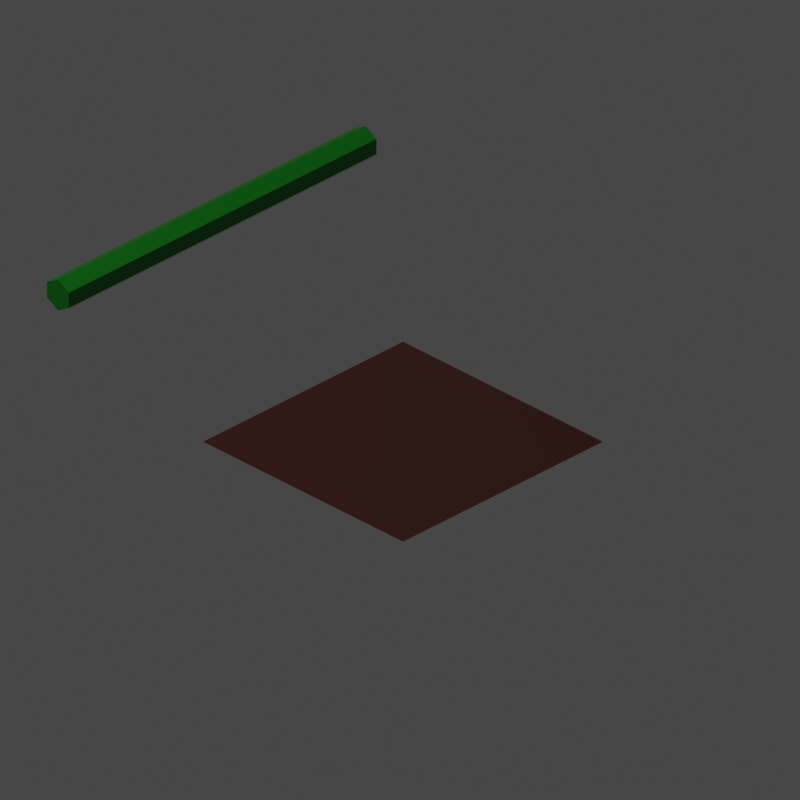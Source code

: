 # Source: crops.blend  (saved by Blender 3.3.6; exported with 4.5.12 LTS)
import bpy
from mathutils import Matrix  # noqa: F401  (used for matrix-valued properties, if any)

bpy.ops.wm.read_factory_settings(use_empty=True)
scene = bpy.context.scene
scene.name = 'Scene'

# ---- collections
col_collection = bpy.data.collections.new('Collection'); scene.collection.children.link(col_collection)
col_collection_2 = bpy.data.collections.new('Collection 2'); scene.collection.children.link(col_collection_2)
col_collection_2_001 = bpy.data.collections.new('Collection 2.001'); scene.collection.children.link(col_collection_2_001)
col_collection_2_001.hide_render = True

# ---- materials (node trees are filled in below, after node groups)
mat_material = bpy.data.materials.new('Material')
mat_material.use_transparent_shadow = False
mat_material_005 = bpy.data.materials.new('Material.005')
mat_material_005.use_transparent_shadow = False
mat_material_008 = bpy.data.materials.new('Material.008')
mat_material_008.use_transparent_shadow = False
mat_material_007 = bpy.data.materials.new('Material.007')
mat_material_007.use_transparent_shadow = False

# ---- material node trees
mat_material.use_nodes = True; mat_material.node_tree.nodes.clear()
_N = mat_material.node_tree.nodes; _L = mat_material.node_tree.links
n0 = _N.new('ShaderNodeBsdfPrincipled'); n0.name = 'Principled BSDF'; n0.location = (10, 300)
n0.distribution = 'GGX'
n0.subsurface_method = 'RANDOM_WALK_SKIN'
n0.inputs[0].default_value = (0.06045, 0.01404, 0.007911, 1.0)
n0.inputs[3].default_value = 1.45
n0.inputs[27].default_value = (0.0, 0.0, 0.0, 1.0)
n0.inputs[28].default_value = 1.0
n1 = _N.new('ShaderNodeOutputMaterial'); n1.name = 'Material Output'; n1.location = (300, 300)
_L.new(n0.outputs[0], n1.inputs[0])
n1.is_active_output = True
mat_material_005.use_nodes = True; mat_material_005.node_tree.nodes.clear()
_N = mat_material_005.node_tree.nodes; _L = mat_material_005.node_tree.links
n0 = _N.new('ShaderNodeBsdfPrincipled'); n0.name = 'Principled BSDF'; n0.location = (10, 300)
n0.distribution = 'GGX'
n0.subsurface_method = 'RANDOM_WALK_SKIN'
n0.inputs[0].default_value = (0.002835, 0.2318, 0.007498, 1.0)
n0.inputs[3].default_value = 1.45
n0.inputs[27].default_value = (0.0, 0.0, 0.0, 1.0)
n0.inputs[28].default_value = 1.0
n1 = _N.new('ShaderNodeOutputMaterial'); n1.name = 'Material Output'; n1.location = (300, 300)
_L.new(n0.outputs[0], n1.inputs[0])
n1.is_active_output = True
mat_material_008.use_nodes = True; mat_material_008.node_tree.nodes.clear()
_N = mat_material_008.node_tree.nodes; _L = mat_material_008.node_tree.links
n0 = _N.new('ShaderNodeBsdfPrincipled'); n0.name = 'Principled BSDF'; n0.location = (10, 300)
n0.distribution = 'GGX'
n0.subsurface_method = 'RANDOM_WALK_SKIN'
n0.inputs[0].default_value = (0.06045, 0.01404, 0.007911, 1.0)
n0.inputs[3].default_value = 1.45
n0.inputs[27].default_value = (0.0, 0.0, 0.0, 1.0)
n0.inputs[28].default_value = 1.0
n1 = _N.new('ShaderNodeOutputMaterial'); n1.name = 'Material Output'; n1.location = (300, 300)
_L.new(n0.outputs[0], n1.inputs[0])
n1.is_active_output = True
mat_material_007.use_nodes = True; mat_material_007.node_tree.nodes.clear()
_N = mat_material_007.node_tree.nodes; _L = mat_material_007.node_tree.links
n0 = _N.new('ShaderNodeBsdfPrincipled'); n0.name = 'Principled BSDF'; n0.location = (10, 300)
n0.distribution = 'GGX'
n0.subsurface_method = 'RANDOM_WALK_SKIN'
n0.inputs[0].default_value = (0.3763, 0.2054, 0.02472, 1.0)
n0.inputs[3].default_value = 1.45
n0.inputs[27].default_value = (0.0, 0.0, 0.0, 1.0)
n0.inputs[28].default_value = 1.0
n1 = _N.new('ShaderNodeOutputMaterial'); n1.name = 'Material Output'; n1.location = (300, 300)
_L.new(n0.outputs[0], n1.inputs[0])
n1.is_active_output = True

# ---- world
world_world = bpy.data.worlds.new('World'); scene.world = world_world
world_world.use_nodes = True; world_world.node_tree.nodes.clear()
_N = world_world.node_tree.nodes; _L = world_world.node_tree.links
n0 = _N.new('ShaderNodeOutputWorld'); n0.name = 'World Output'; n0.location = (300, 300)
n1 = _N.new('ShaderNodeBackground'); n1.name = 'Background'; n1.location = (10, 300)
n1.inputs[0].default_value = (0.05088, 0.05088, 0.05088, 0.0)
_L.new(n1.outputs[0], n0.inputs[0])
n0.is_active_output = True
world_world.color = (0.05088, 0.05088, 0.05088)
world_world.use_sun_shadow = False
world_world.sun_shadow_jitter_overblur = 0.0

# ---- cameras
cam_camera = bpy.data.cameras.new('Camera')
cam_camera.type = 'ORTHO'
cam_camera.clip_end = 100.0
cam_camera.ortho_scale = 2.83
cam_camera.shift_x = 0.04
cam_camera.shift_y = -0.04

# ---- lights
light_light = bpy.data.lights.new('Light', 'POINT')
light_light.transmission_factor = 0.0
light_light.energy = 1000.0
light_light.shadow_soft_size = 0.1
light_light.shadow_maximum_resolution = 0.006
light_light.use_absolute_resolution = True

# ---- meshes
me_plane = bpy.data.meshes.new('Plane')
me_plane.from_pydata([(-0.5, -0.5, 0.0), (-0.5, 0.5, 0.0), (0.5, 0.5, 0.0), (-0.5, 0.375, 0.0), (-0.5, 0.25, 0.0), (-0.5, 0.125, 0.0), (-0.5, 0.0, 0.0), (-0.5, -0.125, 0.0), (-0.5, -0.25, 0.0), (-0.5, -0.375, 0.0), (0.375, 0.5, 0.0), (0.25, 0.5, 0.0), (0.125, 0.5, 0.0), (0.0, 0.5, 0.0), (-0.125, 0.5, 0.0), (-0.25, 0.5, 0.0), (-0.375, 0.5, 0.0), (-0.375, -0.375, 0.0), (-0.375, -0.25, 0.0), (-0.25, -0.25, 0.0), (-0.375, -0.125, 0.0), (-0.25, -0.125, 0.0), (-0.125, -0.125, 0.0), (-0.375, -7.451e-09, 0.0), (-0.25, -7.451e-09, 0.0), (-0.125, 0.0, 0.0), (1.49e-08, -1.49e-08, 0.0), (-0.375, 0.125, 0.0), (-0.25, 0.125, 0.0), (-0.125, 0.125, 0.0), (1.49e-08, 0.125, 0.0), (0.125, 0.125, 0.0), (-0.375, 0.25, 0.0), (-0.25, 0.25, 0.0), (-0.125, 0.25, 0.0), (0.0, 0.25, 0.0), (0.125, 0.25, 0.0), (0.25, 0.25, 0.0), (-0.375, 0.375, 0.0), (-0.25, 0.375, 0.0), (-0.125, 0.375, 0.0), (0.0, 0.375, 0.0), (0.125, 0.375, 0.0), (0.25, 0.375, 0.0), (0.375, 0.375, 0.0)], [], [(18, 19, 21, 20), (20, 21, 24, 23), (21, 22, 25, 24), (23, 24, 28, 27), (24, 25, 29, 28), (25, 26, 30, 29), (27, 28, 33, 32), (28, 29, 34, 33), (29, 30, 35, 34), (30, 31, 36, 35), (32, 33, 39, 38), (33, 34, 40, 39), (34, 35, 41, 40), (35, 36, 42, 41), (36, 37, 43, 42), (43, 44, 10, 11), (42, 43, 11, 12), (41, 42, 12, 13), (40, 41, 13, 14), (39, 40, 14, 15), (38, 39, 15, 16), (3, 38, 16, 1), (4, 32, 38, 3), (5, 27, 32, 4), (6, 23, 27, 5), (7, 20, 23, 6), (8, 18, 20, 7), (9, 17, 18, 8), (10, 44, 2), (43, 37, 44), (36, 31, 37), (30, 26, 31), (25, 22, 26), (21, 19, 22), (18, 17, 19), (0, 17, 9)])
_uv = me_plane.uv_layers.new(name='UVMap')
_uv.uv.foreach_set('vector', [0.125, 0.25, 0.25, 0.25, 0.25, 0.375, 0.125, 0.375, 0.125, 0.375, 0.25, 0.375, 0.25, 0.5, 0.125, 0.5, 0.25, 0.375, 0.375, 0.375, 0.375, 0.5, 0.25, 0.5, 0.125, 0.5, 0.25, 0.5, 0.25, 0.625, 0.125, 0.625, 0.25, 0.5, 0.375, 0.5, 0.375, 0.625, 0.25, 0.625, 0.375, 0.5, 0.5, 0.5, 0.5, 0.625, 0.375, 0.625, 0.125, 0.625, 0.25, 0.625, 0.25, 0.75, 0.125, 0.75, 0.25, 0.625, 0.375, 0.625, 0.375, 0.75, 0.25, 0.75, 0.375, 0.625, 0.5, 0.625, 0.5, 0.75, 0.375, 0.75, 0.5, 0.625, 0.625, 0.625, 0.625, 0.75, 0.5, 0.75, 0.125, 0.75, 0.25, 0.75, 0.25, 0.875, 0.125, 0.875, 0.25, 0.75, 0.375, 0.75, 0.375, 0.875, 0.25, 0.875, 0.375, 0.75, 0.5, 0.75, 0.5, 0.875, 0.375, 0.875, 0.5, 0.75, 0.625, 0.75, 0.625, 0.875, 0.5, 0.875, 0.625, 0.75, 0.75, 0.75, 0.75, 0.875, 0.625, 0.875, 0.75, 0.875, 0.875, 0.875, 0.875, 1.0, 0.75, 1.0, 0.625, 0.875, 0.75, 0.875, 0.75, 1.0, 0.625, 1.0, 0.5, 0.875, 0.625, 0.875, 0.625, 1.0, 0.5, 1.0, 0.375, 0.875, 0.5, 0.875, 0.5, 1.0, 0.375, 1.0, 0.25, 0.875, 0.375, 0.875, 0.375, 1.0, 0.25, 1.0, 0.125, 0.875, 0.25, 0.875, 0.25, 1.0, 0.125, 1.0, 0.0, 0.875, 0.125, 0.875, 0.125, 1.0, 0.0, 1.0, 0.0, 0.75, 0.125, 0.75, 0.125, 0.875, 0.0, 0.875, 0.0, 0.625, 0.125, 0.625, 0.125, 0.75, 0.0, 0.75, 0.0, 0.5, 0.125, 0.5, 0.125, 0.625, 0.0, 0.625, 0.0, 0.375, 0.125, 0.375, 0.125, 0.5, 0.0, 0.5, 0.0, 0.25, 0.125, 0.25, 0.125, 0.375, 0.0, 0.375, 0.0, 0.125, 0.125, 0.125, 0.125, 0.25, 0.0, 0.25, 0.875, 1.0, 0.875, 0.875, 0.0, 0.0, 0.75, 0.875, 0.75, 0.75, 0.875, 0.875, 0.625, 0.75, 0.625, 0.625, 0.75, 0.75, 0.5, 0.625, 0.5, 0.5, 0.625, 0.625, 0.375, 0.5, 0.375, 0.375, 0.5, 0.5, 0.25, 0.375, 0.25, 0.25, 0.375, 0.375, 0.125, 0.25, 0.125, 0.125, 0.25, 0.25, 0.0, 0.0, 0.125, 0.125, 0.0, 0.125])
me_plane.materials.append(mat_material)
me_plane.update()
me_plane_002 = bpy.data.meshes.new('Plane.002')
me_plane_002.from_pydata([(-0.5, -0.5, 0.0), (-0.5, 0.5, 0.0), (0.5, 0.5, 0.0), (-0.5, 0.375, 0.0), (-0.5, 0.25, 0.0), (-0.5, 0.125, 0.0), (-0.5, 0.0, 0.0), (-0.5, -0.125, 0.0), (-0.5, -0.25, 0.0), (-0.5, -0.375, 0.0), (0.375, 0.5, 0.0), (0.25, 0.5, 0.0), (0.125, 0.5, 0.0), (0.0, 0.5, 0.0), (-0.125, 0.5, 0.0), (-0.25, 0.5, 0.0), (-0.375, 0.5, 0.0), (-0.375, -0.375, 0.0), (-0.375, -0.25, 0.0), (-0.25, -0.25, 0.0), (-0.375, -0.125, 0.0), (-0.25, -0.125, 0.0), (-0.125, -0.125, 0.0), (-0.375, -7.451e-09, 0.0), (-0.25, -7.451e-09, 0.0), (-0.125, 0.0, 0.0), (1.49e-08, -1.49e-08, 0.0), (-0.375, 0.125, 0.0), (-0.25, 0.125, 0.0), (-0.125, 0.125, 0.0), (1.49e-08, 0.125, 0.0), (0.125, 0.125, 0.0), (-0.375, 0.25, 0.0), (-0.25, 0.25, 0.0), (-0.125, 0.25, 0.0), (0.0, 0.25, 0.0), (0.125, 0.25, 0.0), (0.25, 0.25, 0.0), (-0.375, 0.375, 0.0), (-0.25, 0.375, 0.0), (-0.125, 0.375, 0.0), (0.0, 0.375, 0.0), (0.125, 0.375, 0.0), (0.25, 0.375, 0.0), (0.375, 0.375, 0.0)], [], [(18, 19, 21, 20), (20, 21, 24, 23), (21, 22, 25, 24), (23, 24, 28, 27), (24, 25, 29, 28), (25, 26, 30, 29), (27, 28, 33, 32), (28, 29, 34, 33), (29, 30, 35, 34), (30, 31, 36, 35), (32, 33, 39, 38), (33, 34, 40, 39), (34, 35, 41, 40), (35, 36, 42, 41), (36, 37, 43, 42), (43, 44, 10, 11), (42, 43, 11, 12), (41, 42, 12, 13), (40, 41, 13, 14), (39, 40, 14, 15), (38, 39, 15, 16), (3, 38, 16, 1), (4, 32, 38, 3), (5, 27, 32, 4), (6, 23, 27, 5), (7, 20, 23, 6), (8, 18, 20, 7), (9, 17, 18, 8), (10, 44, 2), (43, 37, 44), (36, 31, 37), (30, 26, 31), (25, 22, 26), (21, 19, 22), (18, 17, 19), (0, 17, 9)])
_uv = me_plane_002.uv_layers.new(name='UVMap')
_uv.uv.foreach_set('vector', [0.125, 0.25, 0.25, 0.25, 0.25, 0.375, 0.125, 0.375, 0.125, 0.375, 0.25, 0.375, 0.25, 0.5, 0.125, 0.5, 0.25, 0.375, 0.375, 0.375, 0.375, 0.5, 0.25, 0.5, 0.125, 0.5, 0.25, 0.5, 0.25, 0.625, 0.125, 0.625, 0.25, 0.5, 0.375, 0.5, 0.375, 0.625, 0.25, 0.625, 0.375, 0.5, 0.5, 0.5, 0.5, 0.625, 0.375, 0.625, 0.125, 0.625, 0.25, 0.625, 0.25, 0.75, 0.125, 0.75, 0.25, 0.625, 0.375, 0.625, 0.375, 0.75, 0.25, 0.75, 0.375, 0.625, 0.5, 0.625, 0.5, 0.75, 0.375, 0.75, 0.5, 0.625, 0.625, 0.625, 0.625, 0.75, 0.5, 0.75, 0.125, 0.75, 0.25, 0.75, 0.25, 0.875, 0.125, 0.875, 0.25, 0.75, 0.375, 0.75, 0.375, 0.875, 0.25, 0.875, 0.375, 0.75, 0.5, 0.75, 0.5, 0.875, 0.375, 0.875, 0.5, 0.75, 0.625, 0.75, 0.625, 0.875, 0.5, 0.875, 0.625, 0.75, 0.75, 0.75, 0.75, 0.875, 0.625, 0.875, 0.75, 0.875, 0.875, 0.875, 0.875, 1.0, 0.75, 1.0, 0.625, 0.875, 0.75, 0.875, 0.75, 1.0, 0.625, 1.0, 0.5, 0.875, 0.625, 0.875, 0.625, 1.0, 0.5, 1.0, 0.375, 0.875, 0.5, 0.875, 0.5, 1.0, 0.375, 1.0, 0.25, 0.875, 0.375, 0.875, 0.375, 1.0, 0.25, 1.0, 0.125, 0.875, 0.25, 0.875, 0.25, 1.0, 0.125, 1.0, 0.0, 0.875, 0.125, 0.875, 0.125, 1.0, 0.0, 1.0, 0.0, 0.75, 0.125, 0.75, 0.125, 0.875, 0.0, 0.875, 0.0, 0.625, 0.125, 0.625, 0.125, 0.75, 0.0, 0.75, 0.0, 0.5, 0.125, 0.5, 0.125, 0.625, 0.0, 0.625, 0.0, 0.375, 0.125, 0.375, 0.125, 0.5, 0.0, 0.5, 0.0, 0.25, 0.125, 0.25, 0.125, 0.375, 0.0, 0.375, 0.0, 0.125, 0.125, 0.125, 0.125, 0.25, 0.0, 0.25, 0.875, 1.0, 0.875, 0.875, 0.0, 0.0, 0.75, 0.875, 0.75, 0.75, 0.875, 0.875, 0.625, 0.75, 0.625, 0.625, 0.75, 0.75, 0.5, 0.625, 0.5, 0.5, 0.625, 0.625, 0.375, 0.5, 0.375, 0.375, 0.5, 0.5, 0.25, 0.375, 0.25, 0.25, 0.375, 0.375, 0.125, 0.25, 0.125, 0.125, 0.25, 0.25, 0.0, 0.0, 0.125, 0.125, 0.0, 0.125])
me_plane_002.materials.append(mat_material)
me_plane_002.update()
me_cylinder = bpy.data.meshes.new('Cylinder')
me_cylinder.from_pydata([(0.0, 25.2, 0.2928), (0.0, 0.7451, 0.2928), (0.866, 25.2, 0.1464), (0.866, 0.7451, 0.1464), (0.866, 25.2, -0.1464), (0.866, 0.7451, -0.1464), (0.0, 25.2, -0.2928), (0.0, 0.7451, -0.2928), (-0.866, 25.2, -0.1464), (-0.866, 0.7451, -0.1464), (-0.866, 25.2, 0.1464), (-0.866, 0.7451, 0.1464)], [], [(0, 1, 3, 2), (2, 3, 5, 4), (4, 5, 7, 6), (6, 7, 9, 8), (3, 1, 11, 9, 7, 5), (8, 9, 11, 10), (10, 11, 1, 0), (0, 2, 4, 6, 8, 10)])
_uv = me_cylinder.uv_layers.new(name='UVMap')
_uv.uv.foreach_set('vector', [1.0, 0.5, 1.0, 1.0, 0.8333, 1.0, 0.8333, 0.5, 0.8333, 0.5, 0.8333, 1.0, 0.6667, 1.0, 0.6667, 0.5, 0.6667, 0.5, 0.6667, 1.0, 0.5, 1.0, 0.5, 0.5, 0.5, 0.5, 0.5, 1.0, 0.3333, 1.0, 0.3333, 0.5, 0.4578, 0.37, 0.25, 0.49, 0.04215, 0.37, 0.04215, 0.13, 0.25, 0.01, 0.4578, 0.13, 0.3333, 0.5, 0.3333, 1.0, 0.1667, 1.0, 0.1667, 0.5, 0.1667, 0.5, 0.1667, 1.0, -8.941e-08, 1.0, -8.941e-08, 0.5, 0.75, 0.49, 0.9578, 0.37, 0.9578, 0.13, 0.75, 0.01, 0.5422, 0.13, 0.5422, 0.37])
me_cylinder.materials.append(mat_material_005)
me_cylinder.update()
me_plane_004 = bpy.data.meshes.new('Plane.004')
me_plane_004.from_pydata([(-0.5, -0.5, 0.0), (-0.5, 0.5, 0.0), (0.5, 0.5, 0.0), (-0.5, 0.375, 0.0), (-0.5, 0.25, 0.0), (-0.5, 0.125, 0.0), (-0.5, 0.0, 0.0), (-0.5, -0.125, 0.0), (-0.5, -0.25, 0.0), (-0.5, -0.375, 0.0), (0.375, 0.5, 0.0), (0.25, 0.5, 0.0), (0.125, 0.5, 0.0), (0.0, 0.5, 0.0), (-0.125, 0.5, 0.0), (-0.25, 0.5, 0.0), (-0.375, 0.5, 0.0), (-0.375, -0.375, 0.0), (-0.375, -0.25, 0.0), (-0.25, -0.25, 0.0), (-0.375, -0.125, 0.0), (-0.25, -0.125, 0.0), (-0.125, -0.125, 0.0), (-0.375, -7.451e-09, 0.0), (-0.25, -7.451e-09, 0.0), (-0.125, 0.0, 0.0), (1.49e-08, -1.49e-08, 0.0), (-0.375, 0.125, 0.0), (-0.25, 0.125, 0.0), (-0.125, 0.125, 0.0), (1.49e-08, 0.125, 0.0), (0.125, 0.125, 0.0), (-0.375, 0.25, 0.0), (-0.25, 0.25, 0.0), (-0.125, 0.25, 0.0), (0.0, 0.25, 0.0), (0.125, 0.25, 0.0), (0.25, 0.25, 0.0), (-0.375, 0.375, 0.0), (-0.25, 0.375, 0.0), (-0.125, 0.375, 0.0), (0.0, 0.375, 0.0), (0.125, 0.375, 0.0), (0.25, 0.375, 0.0), (0.375, 0.375, 0.0)], [], [(18, 19, 21, 20), (20, 21, 24, 23), (21, 22, 25, 24), (23, 24, 28, 27), (24, 25, 29, 28), (25, 26, 30, 29), (27, 28, 33, 32), (28, 29, 34, 33), (29, 30, 35, 34), (30, 31, 36, 35), (32, 33, 39, 38), (33, 34, 40, 39), (34, 35, 41, 40), (35, 36, 42, 41), (36, 37, 43, 42), (43, 44, 10, 11), (42, 43, 11, 12), (41, 42, 12, 13), (40, 41, 13, 14), (39, 40, 14, 15), (38, 39, 15, 16), (3, 38, 16, 1), (4, 32, 38, 3), (5, 27, 32, 4), (6, 23, 27, 5), (7, 20, 23, 6), (8, 18, 20, 7), (9, 17, 18, 8), (10, 44, 2), (43, 37, 44), (36, 31, 37), (30, 26, 31), (25, 22, 26), (21, 19, 22), (18, 17, 19), (0, 17, 9)])
_uv = me_plane_004.uv_layers.new(name='UVMap')
_uv.uv.foreach_set('vector', [0.125, 0.25, 0.25, 0.25, 0.25, 0.375, 0.125, 0.375, 0.125, 0.375, 0.25, 0.375, 0.25, 0.5, 0.125, 0.5, 0.25, 0.375, 0.375, 0.375, 0.375, 0.5, 0.25, 0.5, 0.125, 0.5, 0.25, 0.5, 0.25, 0.625, 0.125, 0.625, 0.25, 0.5, 0.375, 0.5, 0.375, 0.625, 0.25, 0.625, 0.375, 0.5, 0.5, 0.5, 0.5, 0.625, 0.375, 0.625, 0.125, 0.625, 0.25, 0.625, 0.25, 0.75, 0.125, 0.75, 0.25, 0.625, 0.375, 0.625, 0.375, 0.75, 0.25, 0.75, 0.375, 0.625, 0.5, 0.625, 0.5, 0.75, 0.375, 0.75, 0.5, 0.625, 0.625, 0.625, 0.625, 0.75, 0.5, 0.75, 0.125, 0.75, 0.25, 0.75, 0.25, 0.875, 0.125, 0.875, 0.25, 0.75, 0.375, 0.75, 0.375, 0.875, 0.25, 0.875, 0.375, 0.75, 0.5, 0.75, 0.5, 0.875, 0.375, 0.875, 0.5, 0.75, 0.625, 0.75, 0.625, 0.875, 0.5, 0.875, 0.625, 0.75, 0.75, 0.75, 0.75, 0.875, 0.625, 0.875, 0.75, 0.875, 0.875, 0.875, 0.875, 1.0, 0.75, 1.0, 0.625, 0.875, 0.75, 0.875, 0.75, 1.0, 0.625, 1.0, 0.5, 0.875, 0.625, 0.875, 0.625, 1.0, 0.5, 1.0, 0.375, 0.875, 0.5, 0.875, 0.5, 1.0, 0.375, 1.0, 0.25, 0.875, 0.375, 0.875, 0.375, 1.0, 0.25, 1.0, 0.125, 0.875, 0.25, 0.875, 0.25, 1.0, 0.125, 1.0, 0.0, 0.875, 0.125, 0.875, 0.125, 1.0, 0.0, 1.0, 0.0, 0.75, 0.125, 0.75, 0.125, 0.875, 0.0, 0.875, 0.0, 0.625, 0.125, 0.625, 0.125, 0.75, 0.0, 0.75, 0.0, 0.5, 0.125, 0.5, 0.125, 0.625, 0.0, 0.625, 0.0, 0.375, 0.125, 0.375, 0.125, 0.5, 0.0, 0.5, 0.0, 0.25, 0.125, 0.25, 0.125, 0.375, 0.0, 0.375, 0.0, 0.125, 0.125, 0.125, 0.125, 0.25, 0.0, 0.25, 0.875, 1.0, 0.875, 0.875, 0.0, 0.0, 0.75, 0.875, 0.75, 0.75, 0.875, 0.875, 0.625, 0.75, 0.625, 0.625, 0.75, 0.75, 0.5, 0.625, 0.5, 0.5, 0.625, 0.625, 0.375, 0.5, 0.375, 0.375, 0.5, 0.5, 0.25, 0.375, 0.25, 0.25, 0.375, 0.375, 0.125, 0.25, 0.125, 0.125, 0.25, 0.25, 0.0, 0.0, 0.125, 0.125, 0.0, 0.125])
me_plane_004.materials.append(mat_material_008)
me_plane_004.update()
me_plane_003 = bpy.data.meshes.new('Plane.003')
me_plane_003.from_pydata([(-0.5, -0.5, 0.0), (-0.5, 0.5, 0.0), (0.5, 0.5, 0.0), (-0.5, 0.375, 0.0), (-0.5, 0.25, 0.0), (-0.5, 0.125, 0.0), (-0.5, 0.0, 0.0), (-0.5, -0.125, 0.0), (-0.5, -0.25, 0.0), (-0.5, -0.375, 0.0), (0.375, 0.5, 0.0), (0.25, 0.5, 0.0), (0.125, 0.5, 0.0), (0.0, 0.5, 0.0), (-0.125, 0.5, 0.0), (-0.25, 0.5, 0.0), (-0.375, 0.5, 0.0), (-0.375, -0.375, 0.0), (-0.375, -0.25, 0.0), (-0.25, -0.25, 0.0), (-0.375, -0.125, 0.0), (-0.25, -0.125, 0.0), (-0.125, -0.125, 0.0), (-0.375, -7.451e-09, 0.0), (-0.25, -7.451e-09, 0.0), (-0.125, 0.0, 0.0), (1.49e-08, -1.49e-08, 0.0), (-0.375, 0.125, 0.0), (-0.25, 0.125, 0.0), (-0.125, 0.125, 0.0), (1.49e-08, 0.125, 0.0), (0.125, 0.125, 0.0), (-0.375, 0.25, 0.0), (-0.25, 0.25, 0.0), (-0.125, 0.25, 0.0), (0.0, 0.25, 0.0), (0.125, 0.25, 0.0), (0.25, 0.25, 0.0), (-0.375, 0.375, 0.0), (-0.25, 0.375, 0.0), (-0.125, 0.375, 0.0), (0.0, 0.375, 0.0), (0.125, 0.375, 0.0), (0.25, 0.375, 0.0), (0.375, 0.375, 0.0)], [], [(18, 19, 21, 20), (20, 21, 24, 23), (21, 22, 25, 24), (23, 24, 28, 27), (24, 25, 29, 28), (25, 26, 30, 29), (27, 28, 33, 32), (28, 29, 34, 33), (29, 30, 35, 34), (30, 31, 36, 35), (32, 33, 39, 38), (33, 34, 40, 39), (34, 35, 41, 40), (35, 36, 42, 41), (36, 37, 43, 42), (43, 44, 10, 11), (42, 43, 11, 12), (41, 42, 12, 13), (40, 41, 13, 14), (39, 40, 14, 15), (38, 39, 15, 16), (3, 38, 16, 1), (4, 32, 38, 3), (5, 27, 32, 4), (6, 23, 27, 5), (7, 20, 23, 6), (8, 18, 20, 7), (9, 17, 18, 8), (10, 44, 2), (43, 37, 44), (36, 31, 37), (30, 26, 31), (25, 22, 26), (21, 19, 22), (18, 17, 19), (0, 17, 9)])
_uv = me_plane_003.uv_layers.new(name='UVMap')
_uv.uv.foreach_set('vector', [0.125, 0.25, 0.25, 0.25, 0.25, 0.375, 0.125, 0.375, 0.125, 0.375, 0.25, 0.375, 0.25, 0.5, 0.125, 0.5, 0.25, 0.375, 0.375, 0.375, 0.375, 0.5, 0.25, 0.5, 0.125, 0.5, 0.25, 0.5, 0.25, 0.625, 0.125, 0.625, 0.25, 0.5, 0.375, 0.5, 0.375, 0.625, 0.25, 0.625, 0.375, 0.5, 0.5, 0.5, 0.5, 0.625, 0.375, 0.625, 0.125, 0.625, 0.25, 0.625, 0.25, 0.75, 0.125, 0.75, 0.25, 0.625, 0.375, 0.625, 0.375, 0.75, 0.25, 0.75, 0.375, 0.625, 0.5, 0.625, 0.5, 0.75, 0.375, 0.75, 0.5, 0.625, 0.625, 0.625, 0.625, 0.75, 0.5, 0.75, 0.125, 0.75, 0.25, 0.75, 0.25, 0.875, 0.125, 0.875, 0.25, 0.75, 0.375, 0.75, 0.375, 0.875, 0.25, 0.875, 0.375, 0.75, 0.5, 0.75, 0.5, 0.875, 0.375, 0.875, 0.5, 0.75, 0.625, 0.75, 0.625, 0.875, 0.5, 0.875, 0.625, 0.75, 0.75, 0.75, 0.75, 0.875, 0.625, 0.875, 0.75, 0.875, 0.875, 0.875, 0.875, 1.0, 0.75, 1.0, 0.625, 0.875, 0.75, 0.875, 0.75, 1.0, 0.625, 1.0, 0.5, 0.875, 0.625, 0.875, 0.625, 1.0, 0.5, 1.0, 0.375, 0.875, 0.5, 0.875, 0.5, 1.0, 0.375, 1.0, 0.25, 0.875, 0.375, 0.875, 0.375, 1.0, 0.25, 1.0, 0.125, 0.875, 0.25, 0.875, 0.25, 1.0, 0.125, 1.0, 0.0, 0.875, 0.125, 0.875, 0.125, 1.0, 0.0, 1.0, 0.0, 0.75, 0.125, 0.75, 0.125, 0.875, 0.0, 0.875, 0.0, 0.625, 0.125, 0.625, 0.125, 0.75, 0.0, 0.75, 0.0, 0.5, 0.125, 0.5, 0.125, 0.625, 0.0, 0.625, 0.0, 0.375, 0.125, 0.375, 0.125, 0.5, 0.0, 0.5, 0.0, 0.25, 0.125, 0.25, 0.125, 0.375, 0.0, 0.375, 0.0, 0.125, 0.125, 0.125, 0.125, 0.25, 0.0, 0.25, 0.875, 1.0, 0.875, 0.875, 0.0, 0.0, 0.75, 0.875, 0.75, 0.75, 0.875, 0.875, 0.625, 0.75, 0.625, 0.625, 0.75, 0.75, 0.5, 0.625, 0.5, 0.5, 0.625, 0.625, 0.375, 0.5, 0.375, 0.375, 0.5, 0.5, 0.25, 0.375, 0.25, 0.25, 0.375, 0.375, 0.125, 0.25, 0.125, 0.125, 0.25, 0.25, 0.0, 0.0, 0.125, 0.125, 0.0, 0.125])
me_plane_003.materials.append(mat_material_008)
me_plane_003.update()
me_cylinder_001 = bpy.data.meshes.new('Cylinder.001')
me_cylinder_001.from_pydata([(0.0, 53.43, 0.2928), (0.0, 0.7451, 0.2928), (0.866, 53.43, 0.1464), (0.866, 0.7451, 0.1464), (0.866, 53.43, -0.1464), (0.866, 0.7451, -0.1464), (0.0, 53.43, -0.2928), (0.0, 0.7451, -0.2928), (-0.866, 25.2, -0.1464), (-0.866, 0.7451, -0.1464), (-0.866, 25.2, 0.1464), (-0.866, 0.7451, 0.1464)], [], [(0, 1, 3, 2), (2, 3, 5, 4), (4, 5, 7, 6), (6, 7, 9, 8), (3, 1, 11, 9, 7, 5), (8, 9, 11, 10), (10, 11, 1, 0), (0, 2, 4, 6, 8, 10)])
_uv = me_cylinder_001.uv_layers.new(name='UVMap')
_uv.uv.foreach_set('vector', [1.0, 0.5, 1.0, 1.0, 0.8333, 1.0, 0.8333, 0.5, 0.8333, 0.5, 0.8333, 1.0, 0.6667, 1.0, 0.6667, 0.5, 0.6667, 0.5, 0.6667, 1.0, 0.5, 1.0, 0.5, 0.5, 0.5, 0.5, 0.5, 1.0, 0.3333, 1.0, 0.3333, 0.5, 0.4578, 0.37, 0.25, 0.49, 0.04215, 0.37, 0.04215, 0.13, 0.25, 0.01, 0.4578, 0.13, 0.3333, 0.5, 0.3333, 1.0, 0.1667, 1.0, 0.1667, 0.5, 0.1667, 0.5, 0.1667, 1.0, -8.941e-08, 1.0, -8.941e-08, 0.5, 0.75, 0.49, 0.9578, 0.37, 0.9578, 0.13, 0.75, 0.01, 0.5422, 0.13, 0.5422, 0.37])
me_cylinder_001.materials.append(mat_material_007)
me_cylinder_001.update()

# ---- objects
ob_light = bpy.data.objects.new('Light', light_light)
ob_camera = bpy.data.objects.new('Camera', cam_camera)
ob_plane = bpy.data.objects.new('Plane', me_plane)
ob_plane_001 = bpy.data.objects.new('Plane.001', me_plane_002)
ob_cylinder = bpy.data.objects.new('Cylinder', me_cylinder)
ob_plane_003 = bpy.data.objects.new('Plane.003', me_plane_004)
ob_plane_002 = bpy.data.objects.new('Plane.002', me_plane_003)
ob_cylinder_001 = bpy.data.objects.new('Cylinder.001', me_cylinder_001)

# ---- transforms, parenting, visibility, modifiers, constraints
ob_light.location = (-2.66, -3.264, 7.824)
ob_light.rotation_euler = (0.6503, 0.05522, 1.866)
ob_light.lock_rotations_4d = False
ob_light.empty_display_type = 'ARROWS'
ob_light.color = (0.0, 0.0, 0.0, 0.0)
ob_light.lineart.crease_threshold = 0.0
ob_camera.location = (6.818, -6.993, 5.942)
ob_camera.rotation_euler = (1.047, 2.289e-07, 0.7854)
ob_camera.lock_rotations_4d = False
ob_camera.empty_display_type = 'ARROWS'
ob_camera.color = (0.0, 0.0, 0.0, 0.0)
ob_camera.display_type = 'WIRE'
ob_camera.lineart.crease_threshold = 0.0
ob_plane.location = (0.0, 0.0, 0.0)
_m = ob_plane.modifiers.new('ParticleSystem', 'PARTICLE_SYSTEM')
ob_plane_001.location = (0.0, 0.0, 0.0)
ob_plane_001.rotation_euler = (0.0, -0.0, 3.142)
_m = ob_plane_001.modifiers.new('ParticleSystem', 'PARTICLE_SYSTEM')
ob_cylinder.location = (-1.525, -0.2484, 0.05866)
ob_cylinder.scale = (0.06294, 0.06294, 0.215)
ob_plane_003.location = (0.0, 0.0, 0.0)
_m = ob_plane_003.modifiers.new('ParticleSystem', 'PARTICLE_SYSTEM')
ob_plane_002.location = (0.0, 0.0, 0.0)
ob_plane_002.rotation_euler = (0.0, -0.0, 3.142)
_m = ob_plane_002.modifiers.new('ParticleSystem', 'PARTICLE_SYSTEM')
ob_cylinder_001.location = (-1.525, -0.2484, 0.05866)
ob_cylinder_001.scale = (0.06294, 0.06294, 0.215)

# ---- collection membership
scene.collection.objects.link(ob_light)
scene.collection.objects.link(ob_camera)
col_collection_2.objects.link(ob_plane)
col_collection_2.objects.link(ob_plane_001)
col_collection_2.objects.link(ob_cylinder)
col_collection_2_001.objects.link(ob_plane_003)
col_collection_2_001.objects.link(ob_plane_002)
col_collection_2_001.objects.link(ob_cylinder_001)

# ---- scene / render settings (as saved in the file)
scene.camera = ob_camera
scene.frame_start = 1; scene.frame_end = 250; scene.frame_set(1)
scene.render.engine = 'BLENDER_EEVEE_NEXT'
scene.render.resolution_x = 256
scene.render.resolution_y = 256
scene.render.film_transparent = True
scene.render.use_border = True
scene.render.border_min_x = 0.2539
scene.render.border_min_y = 0.3229
scene.render.border_max_x = 0.7549
scene.render.border_max_y = 0.6999
scene.render.use_crop_to_border = True
scene.cycles.sampling_pattern = 'TABULATED_SOBOL'
scene.cycles.use_light_tree = False
scene.view_settings.view_transform = 'Filmic'
bpy.context.view_layer.update()
